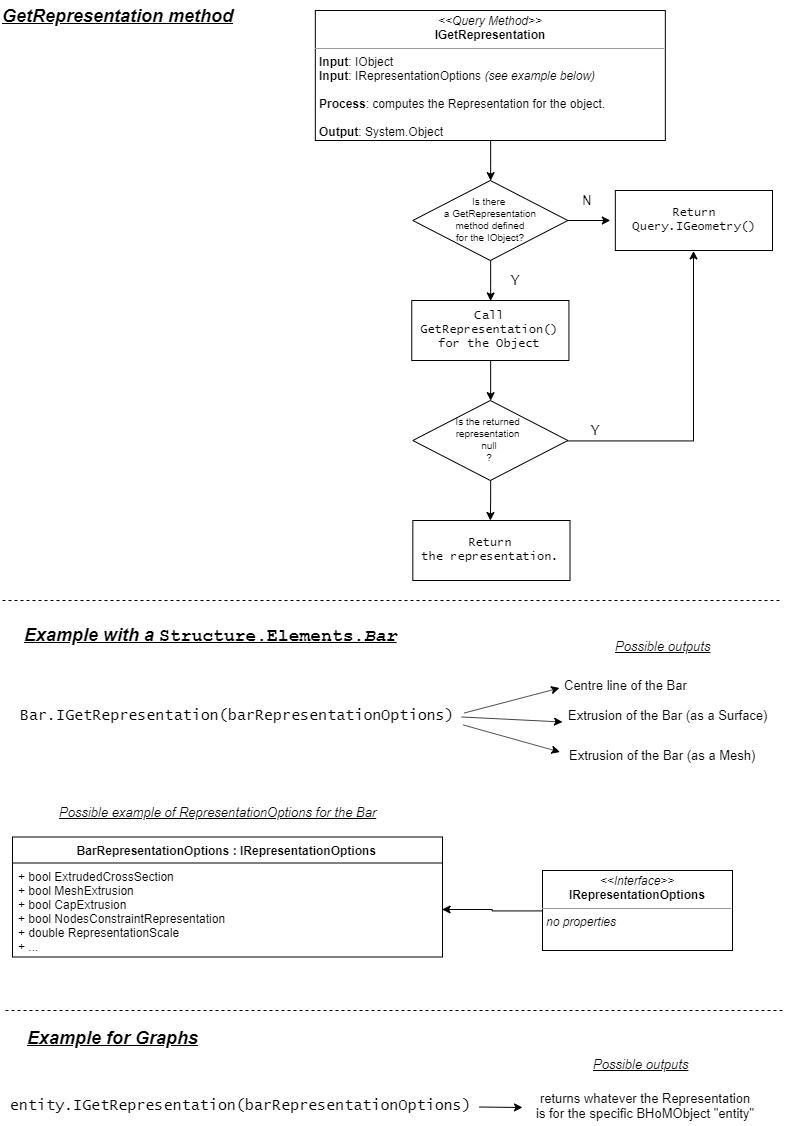

The diagram above was exported from draw.io. Its source (the exported page's mxGraphModel, read from the mxfile embedded in the PNG):
<mxGraphModel dx="1669" dy="1111" grid="1" gridSize="10" guides="1" tooltips="1" connect="1" arrows="1" fold="1" page="1" pageScale="1" pageWidth="827" pageHeight="1169" math="0" shadow="0">
  <root>
    <mxCell id="0" />
    <mxCell id="1" parent="0" />
    <mxCell id="lio4QO94HevgjsgpOHBg-33" value="" style="edgeStyle=orthogonalEdgeStyle;rounded=0;orthogonalLoop=1;jettySize=auto;html=1;fontFamily=Helvetica;fontSize=12;" edge="1" parent="1" source="PR2Ahkf7FOeDpSm3FK39-8" target="PR2Ahkf7FOeDpSm3FK39-10">
      <mxGeometry relative="1" as="geometry" />
    </mxCell>
    <mxCell id="PR2Ahkf7FOeDpSm3FK39-8" value="&lt;p style=&quot;margin: 0px ; margin-top: 4px ; text-align: center&quot;&gt;&lt;i&gt;&amp;lt;&amp;lt;Query Method&amp;gt;&amp;gt;&lt;/i&gt;&lt;br&gt;&lt;span style=&quot;font-weight: 700&quot;&gt;IGetRepresentation&lt;/span&gt;&lt;br&gt;&lt;/p&gt;&lt;hr size=&quot;1&quot;&gt;&lt;p style=&quot;margin: 0px ; margin-left: 4px&quot;&gt;&lt;b&gt;Input&lt;/b&gt;: IObject&lt;/p&gt;&lt;p style=&quot;margin: 0px ; margin-left: 4px&quot;&gt;&lt;b&gt;Input&lt;/b&gt;: IRepresentationOptions &lt;i&gt;(see example below)&lt;/i&gt;&lt;/p&gt;&lt;p style=&quot;margin: 0px ; margin-left: 4px&quot;&gt;&lt;br&gt;&lt;/p&gt;&lt;p style=&quot;margin: 0px ; margin-left: 4px&quot;&gt;&lt;b&gt;Process&lt;/b&gt;: computes the Representation for the object.&lt;br&gt;&lt;/p&gt;&lt;p style=&quot;margin: 0px ; margin-left: 4px&quot;&gt;&lt;br&gt;&lt;/p&gt;&lt;p style=&quot;margin: 0px ; margin-left: 4px&quot;&gt;&lt;b&gt;Output&lt;/b&gt;: System.Object&lt;/p&gt;" style="verticalAlign=top;align=left;overflow=fill;fontSize=12;fontFamily=Helvetica;html=1;" parent="1" vertex="1">
      <mxGeometry x="332.83" y="30" width="350" height="130" as="geometry" />
    </mxCell>
    <mxCell id="PR2Ahkf7FOeDpSm3FK39-12" value="" style="edgeStyle=orthogonalEdgeStyle;rounded=0;orthogonalLoop=1;jettySize=auto;html=1;fontFamily=Lucida Console;" parent="1" source="PR2Ahkf7FOeDpSm3FK39-10" edge="1">
      <mxGeometry relative="1" as="geometry">
        <mxPoint x="627.83" y="240" as="targetPoint" />
      </mxGeometry>
    </mxCell>
    <mxCell id="PR2Ahkf7FOeDpSm3FK39-18" value="" style="edgeStyle=orthogonalEdgeStyle;rounded=0;orthogonalLoop=1;jettySize=auto;html=1;fontFamily=Lucida Console;entryX=0.5;entryY=0;entryDx=0;entryDy=0;" parent="1" source="PR2Ahkf7FOeDpSm3FK39-10" target="PR2Ahkf7FOeDpSm3FK39-21" edge="1">
      <mxGeometry relative="1" as="geometry">
        <mxPoint x="507.83" y="360" as="targetPoint" />
      </mxGeometry>
    </mxCell>
    <mxCell id="PR2Ahkf7FOeDpSm3FK39-10" value="&lt;p style=&quot;font-size: 10px&quot;&gt;&lt;font face=&quot;Helvetica&quot; style=&quot;font-size: 10px&quot;&gt;Is there&amp;nbsp;&lt;br&gt;a GetRepresentation&lt;br&gt;method defined&lt;br&gt;for the IObject?&lt;/font&gt;&lt;/p&gt;" style="rhombus;whiteSpace=wrap;html=1;fontFamily=Lucida Console;" parent="1" vertex="1">
      <mxGeometry x="430.33" y="200" width="155" height="80" as="geometry" />
    </mxCell>
    <mxCell id="PR2Ahkf7FOeDpSm3FK39-13" value="N" style="text;html=1;strokeColor=none;fillColor=none;align=center;verticalAlign=middle;whiteSpace=wrap;rounded=0;fontFamily=Lucida Console;fontSize=15;" parent="1" vertex="1">
      <mxGeometry x="585.33" y="210" width="40" height="20" as="geometry" />
    </mxCell>
    <mxCell id="PR2Ahkf7FOeDpSm3FK39-16" value="Return&lt;br&gt;Query.IGeometry()" style="rounded=0;whiteSpace=wrap;html=1;fontFamily=Lucida Console;" parent="1" vertex="1">
      <mxGeometry x="632.83" y="210" width="157.17" height="60" as="geometry" />
    </mxCell>
    <mxCell id="PR2Ahkf7FOeDpSm3FK39-19" value="Y" style="text;html=1;strokeColor=none;fillColor=none;align=center;verticalAlign=middle;whiteSpace=wrap;rounded=0;fontFamily=Lucida Console;fontSize=15;" parent="1" vertex="1">
      <mxGeometry x="512.83" y="290" width="40" height="20" as="geometry" />
    </mxCell>
    <mxCell id="PR2Ahkf7FOeDpSm3FK39-23" value="" style="edgeStyle=orthogonalEdgeStyle;rounded=0;orthogonalLoop=1;jettySize=auto;html=1;fontFamily=Lucida Console;fontSize=15;" parent="1" source="PR2Ahkf7FOeDpSm3FK39-21" target="PR2Ahkf7FOeDpSm3FK39-22" edge="1">
      <mxGeometry relative="1" as="geometry" />
    </mxCell>
    <mxCell id="PR2Ahkf7FOeDpSm3FK39-21" value="Call&lt;br&gt;GetRepresentation()&lt;br&gt;for the Object" style="rounded=0;whiteSpace=wrap;html=1;fontFamily=Lucida Console;" parent="1" vertex="1">
      <mxGeometry x="429.25" y="320" width="157.17" height="60" as="geometry" />
    </mxCell>
    <mxCell id="PR2Ahkf7FOeDpSm3FK39-25" value="" style="edgeStyle=orthogonalEdgeStyle;rounded=0;orthogonalLoop=1;jettySize=auto;html=1;fontFamily=Lucida Console;fontSize=15;entryX=0.5;entryY=1;entryDx=0;entryDy=0;" parent="1" source="PR2Ahkf7FOeDpSm3FK39-22" target="PR2Ahkf7FOeDpSm3FK39-16" edge="1">
      <mxGeometry relative="1" as="geometry">
        <mxPoint x="665.33" y="460" as="targetPoint" />
      </mxGeometry>
    </mxCell>
    <mxCell id="PR2Ahkf7FOeDpSm3FK39-28" value="" style="edgeStyle=orthogonalEdgeStyle;rounded=0;orthogonalLoop=1;jettySize=auto;html=1;fontFamily=Lucida Console;fontSize=15;" parent="1" source="PR2Ahkf7FOeDpSm3FK39-22" edge="1">
      <mxGeometry relative="1" as="geometry">
        <mxPoint x="507.83" y="540" as="targetPoint" />
      </mxGeometry>
    </mxCell>
    <mxCell id="PR2Ahkf7FOeDpSm3FK39-22" value="&lt;p style=&quot;font-size: 10px&quot;&gt;&lt;font face=&quot;Helvetica&quot;&gt;Is the returned&amp;nbsp;&lt;br&gt;representation&amp;nbsp;&lt;br&gt;null&lt;br&gt;?&lt;/font&gt;&lt;/p&gt;" style="rhombus;whiteSpace=wrap;html=1;fontFamily=Lucida Console;" parent="1" vertex="1">
      <mxGeometry x="430.33" y="420" width="155" height="80" as="geometry" />
    </mxCell>
    <mxCell id="PR2Ahkf7FOeDpSm3FK39-26" value="Y" style="text;html=1;strokeColor=none;fillColor=none;align=center;verticalAlign=middle;whiteSpace=wrap;rounded=0;fontFamily=Lucida Console;fontSize=15;" parent="1" vertex="1">
      <mxGeometry x="592.83" y="440" width="40" height="20" as="geometry" />
    </mxCell>
    <mxCell id="PR2Ahkf7FOeDpSm3FK39-29" value="Return&lt;br&gt;the representation." style="rounded=0;whiteSpace=wrap;html=1;fontFamily=Lucida Console;" parent="1" vertex="1">
      <mxGeometry x="430.33" y="540" width="157.17" height="60" as="geometry" />
    </mxCell>
    <mxCell id="PR2Ahkf7FOeDpSm3FK39-32" value="&lt;font style=&quot;font-size: 18px&quot;&gt;Example with a&amp;nbsp;&lt;font face=&quot;Courier New&quot;&gt;&lt;span style=&quot;font-style: normal ; text-align: center&quot;&gt;Structure.Elements.&lt;/span&gt;Bar&lt;/font&gt;&lt;/font&gt;" style="text;html=1;align=left;verticalAlign=middle;resizable=0;points=[];;autosize=1;fontSize=18;fontFamily=Helvetica;fontStyle=7" parent="1" vertex="1">
      <mxGeometry x="40" y="640" width="390" height="30" as="geometry" />
    </mxCell>
    <mxCell id="PR2Ahkf7FOeDpSm3FK39-33" value="&lt;font face=&quot;Lucida Console&quot;&gt;Bar.IGetRepresentation(barRepresentationOptions)&lt;/font&gt;" style="text;html=1;align=center;verticalAlign=middle;resizable=0;points=[];;autosize=1;fontSize=15;fontFamily=Helvetica;fontStyle=0" parent="1" vertex="1">
      <mxGeometry x="30" y="724.5" width="450" height="20" as="geometry" />
    </mxCell>
    <mxCell id="PR2Ahkf7FOeDpSm3FK39-37" value="BarRepresentationOptions : IRepresentationOptions" style="swimlane;fontStyle=1;align=center;verticalAlign=top;childLayout=stackLayout;horizontal=1;startSize=26;horizontalStack=0;resizeParent=1;resizeParentMax=0;resizeLast=0;collapsible=1;marginBottom=0;fontFamily=Helvetica;fontSize=12;" parent="1" vertex="1">
      <mxGeometry x="30" y="856.5" width="430" height="120" as="geometry" />
    </mxCell>
    <mxCell id="PR2Ahkf7FOeDpSm3FK39-38" value="+ bool ExtrudedCrossSection&#10;+ bool MeshExtrusion&#10;+ bool CapExtrusion&#10;+ bool NodesConstraintRepresentation&#10;+ double RepresentationScale&#10;+ ..." style="text;strokeColor=none;fillColor=none;align=left;verticalAlign=top;spacingLeft=4;spacingRight=4;overflow=hidden;rotatable=0;points=[[0,0.5],[1,0.5]];portConstraint=eastwest;" parent="PR2Ahkf7FOeDpSm3FK39-37" vertex="1">
      <mxGeometry y="26" width="430" height="94" as="geometry" />
    </mxCell>
    <mxCell id="lio4QO94HevgjsgpOHBg-4" value="" style="endArrow=classic;html=1;fontFamily=Helvetica;fontSize=15;exitX=1.004;exitY=0.4;exitDx=0;exitDy=0;exitPerimeter=0;entryX=-0.021;entryY=0.65;entryDx=0;entryDy=0;entryPerimeter=0;" edge="1" parent="1" source="PR2Ahkf7FOeDpSm3FK39-33" target="lio4QO94HevgjsgpOHBg-7">
      <mxGeometry width="50" height="50" relative="1" as="geometry">
        <mxPoint x="580" y="710" as="sourcePoint" />
        <mxPoint x="590" y="650" as="targetPoint" />
      </mxGeometry>
    </mxCell>
    <mxCell id="lio4QO94HevgjsgpOHBg-5" value="Extrusion of the Bar (as a Mesh)" style="text;html=1;align=center;verticalAlign=middle;resizable=0;points=[];;autosize=1;fontSize=13;fontFamily=Helvetica;" vertex="1" parent="1">
      <mxGeometry x="580" y="764.5" width="200" height="20" as="geometry" />
    </mxCell>
    <mxCell id="lio4QO94HevgjsgpOHBg-6" value="Extrusion of the Bar (as a Surface)" style="text;html=1;align=center;verticalAlign=middle;resizable=0;points=[];;autosize=1;fontSize=13;fontFamily=Helvetica;" vertex="1" parent="1">
      <mxGeometry x="580" y="724.5" width="210" height="20" as="geometry" />
    </mxCell>
    <mxCell id="lio4QO94HevgjsgpOHBg-7" value="Centre line of the Bar" style="text;html=1;align=left;verticalAlign=middle;resizable=0;points=[];;autosize=1;fontSize=13;fontFamily=Helvetica;" vertex="1" parent="1">
      <mxGeometry x="580" y="694.5" width="140" height="20" as="geometry" />
    </mxCell>
    <mxCell id="lio4QO94HevgjsgpOHBg-8" value="" style="endArrow=classic;html=1;fontFamily=Helvetica;fontSize=13;entryX=0;entryY=0.85;entryDx=0;entryDy=0;entryPerimeter=0;exitX=0.998;exitY=0.6;exitDx=0;exitDy=0;exitPerimeter=0;" edge="1" parent="1" source="PR2Ahkf7FOeDpSm3FK39-33" target="lio4QO94HevgjsgpOHBg-6">
      <mxGeometry width="50" height="50" relative="1" as="geometry">
        <mxPoint x="532" y="710" as="sourcePoint" />
        <mxPoint x="570" y="640" as="targetPoint" />
      </mxGeometry>
    </mxCell>
    <mxCell id="lio4QO94HevgjsgpOHBg-9" value="" style="endArrow=classic;html=1;fontFamily=Helvetica;fontSize=15;entryX=-0.013;entryY=0.35;entryDx=0;entryDy=0;entryPerimeter=0;exitX=1.002;exitY=1;exitDx=0;exitDy=0;exitPerimeter=0;" edge="1" parent="1" source="PR2Ahkf7FOeDpSm3FK39-33" target="lio4QO94HevgjsgpOHBg-5">
      <mxGeometry width="50" height="50" relative="1" as="geometry">
        <mxPoint x="542" y="720" as="sourcePoint" />
        <mxPoint x="600" y="697" as="targetPoint" />
      </mxGeometry>
    </mxCell>
    <mxCell id="lio4QO94HevgjsgpOHBg-10" value="&lt;i&gt;Possible outputs&lt;/i&gt;" style="text;html=1;align=center;verticalAlign=middle;resizable=0;points=[];;autosize=1;fontSize=13;fontFamily=Helvetica;fontStyle=4" vertex="1" parent="1">
      <mxGeometry x="625" y="655.5" width="110" height="20" as="geometry" />
    </mxCell>
    <mxCell id="lio4QO94HevgjsgpOHBg-11" value="&lt;i&gt;Possible example of RepresentationOptions for the Bar&lt;/i&gt;" style="text;html=1;align=center;verticalAlign=middle;resizable=0;points=[];;autosize=1;fontSize=13;fontFamily=Helvetica;fontStyle=4" vertex="1" parent="1">
      <mxGeometry x="70" y="821" width="330" height="20" as="geometry" />
    </mxCell>
    <mxCell id="lio4QO94HevgjsgpOHBg-13" style="edgeStyle=orthogonalEdgeStyle;rounded=0;orthogonalLoop=1;jettySize=auto;html=1;entryX=1;entryY=0.5;entryDx=0;entryDy=0;fontFamily=Helvetica;fontSize=12;" edge="1" parent="1" source="lio4QO94HevgjsgpOHBg-12" target="PR2Ahkf7FOeDpSm3FK39-38">
      <mxGeometry relative="1" as="geometry" />
    </mxCell>
    <mxCell id="lio4QO94HevgjsgpOHBg-12" value="&lt;p style=&quot;margin: 0px ; margin-top: 4px ; text-align: center&quot;&gt;&lt;i&gt;&amp;lt;&amp;lt;Interface&amp;gt;&amp;gt;&lt;/i&gt;&lt;br&gt;&lt;span style=&quot;font-weight: 700&quot;&gt;&lt;font style=&quot;font-size: 12px&quot;&gt;IRepresentationOptions&lt;/font&gt;&lt;/span&gt;&lt;br&gt;&lt;/p&gt;&lt;hr size=&quot;1&quot;&gt;&lt;p style=&quot;margin: 0px ; margin-left: 4px&quot;&gt;&lt;i&gt;no properties&lt;/i&gt;&lt;/p&gt;" style="verticalAlign=top;align=left;overflow=fill;fontSize=12;fontFamily=Helvetica;html=1;" vertex="1" parent="1">
      <mxGeometry x="560" y="890" width="190" height="80" as="geometry" />
    </mxCell>
    <mxCell id="lio4QO94HevgjsgpOHBg-14" value="" style="endArrow=none;dashed=1;html=1;fontFamily=Helvetica;fontSize=12;" edge="1" parent="1">
      <mxGeometry width="50" height="50" relative="1" as="geometry">
        <mxPoint x="20" y="620" as="sourcePoint" />
        <mxPoint x="800" y="620" as="targetPoint" />
      </mxGeometry>
    </mxCell>
    <mxCell id="lio4QO94HevgjsgpOHBg-15" value="&lt;font style=&quot;font-size: 18px&quot;&gt;Example for Graphs&lt;/font&gt;" style="text;html=1;align=left;verticalAlign=middle;resizable=0;points=[];;autosize=1;fontSize=18;fontFamily=Helvetica;fontStyle=7" vertex="1" parent="1">
      <mxGeometry x="43" y="1042" width="190" height="30" as="geometry" />
    </mxCell>
    <mxCell id="lio4QO94HevgjsgpOHBg-16" value="&lt;font face=&quot;Lucida Console&quot;&gt;entity.IGetRepresentation(barRepresentationOptions)&lt;/font&gt;" style="text;html=1;align=center;verticalAlign=middle;resizable=0;points=[];;autosize=1;fontSize=15;fontFamily=Helvetica;fontStyle=0" vertex="1" parent="1">
      <mxGeometry x="18" y="1114.5" width="480" height="20" as="geometry" />
    </mxCell>
    <mxCell id="lio4QO94HevgjsgpOHBg-20" value="returns whatever the Representation&lt;br&gt;is for the specific BHoMObject &quot;entity&quot;" style="text;html=1;align=center;verticalAlign=middle;resizable=0;points=[];;autosize=1;fontSize=13;fontFamily=Helvetica;" vertex="1" parent="1">
      <mxGeometry x="548" y="1104.5" width="230" height="40" as="geometry" />
    </mxCell>
    <mxCell id="lio4QO94HevgjsgpOHBg-23" value="" style="endArrow=classic;html=1;fontFamily=Helvetica;fontSize=13;exitX=0.998;exitY=0.6;exitDx=0;exitDy=0;exitPerimeter=0;" edge="1" parent="1" source="lio4QO94HevgjsgpOHBg-16">
      <mxGeometry width="50" height="50" relative="1" as="geometry">
        <mxPoint x="535" y="1100" as="sourcePoint" />
        <mxPoint x="540" y="1127" as="targetPoint" />
      </mxGeometry>
    </mxCell>
    <mxCell id="lio4QO94HevgjsgpOHBg-25" value="&lt;i&gt;Possible outputs&lt;/i&gt;" style="text;html=1;align=center;verticalAlign=middle;resizable=0;points=[];;autosize=1;fontSize=13;fontFamily=Helvetica;fontStyle=4" vertex="1" parent="1">
      <mxGeometry x="603" y="1073" width="110" height="20" as="geometry" />
    </mxCell>
    <mxCell id="lio4QO94HevgjsgpOHBg-29" value="" style="endArrow=none;dashed=1;html=1;fontFamily=Helvetica;fontSize=12;" edge="1" parent="1">
      <mxGeometry width="50" height="50" relative="1" as="geometry">
        <mxPoint x="23" y="1030" as="sourcePoint" />
        <mxPoint x="803" y="1030" as="targetPoint" />
      </mxGeometry>
    </mxCell>
    <mxCell id="lio4QO94HevgjsgpOHBg-30" value="GetRepresentation method" style="text;html=1;align=left;verticalAlign=middle;resizable=0;points=[];;autosize=1;fontSize=18;fontFamily=Helvetica;fontStyle=7" vertex="1" parent="1">
      <mxGeometry x="18" y="20" width="250" height="30" as="geometry" />
    </mxCell>
  </root>
</mxGraphModel>